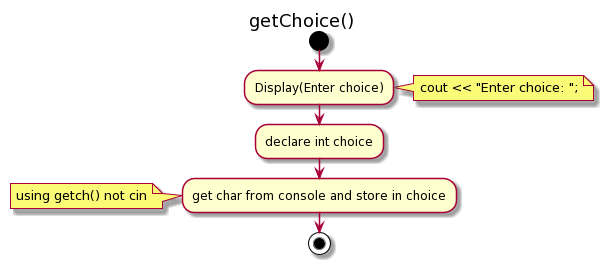

The diagram above was rendered by PlantUML. Its source (embedded in the PNG):
@startuml
title getChoice()


start

:Display(Enter choice); 
note right: cout << "Enter choice: ";

:declare int choice; 


:get char from console and store in choice;
note left: using getch() not cin

stop
@enduml